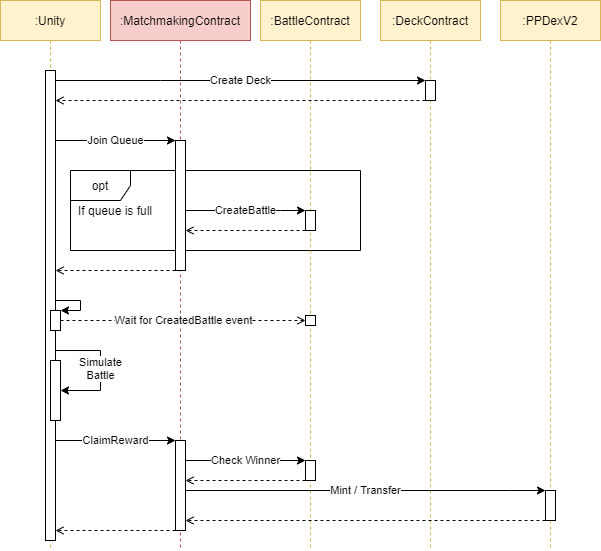

The diagram above was exported from draw.io. Its source (the exported page's mxGraphModel, read from the mxfile embedded in the PNG):
<mxGraphModel dx="1086" dy="966" grid="1" gridSize="10" guides="1" tooltips="1" connect="1" arrows="1" fold="1" page="1" pageScale="1" pageWidth="850" pageHeight="1100" math="0" shadow="0">
  <root>
    <mxCell id="0" />
    <mxCell id="1" parent="0" />
    <mxCell id="FrbpzqIHoeyw4HQtJyHQ-20" value="opt" style="shape=umlFrame;whiteSpace=wrap;html=1;" parent="1" vertex="1">
      <mxGeometry x="180" y="310" width="290" height="80" as="geometry" />
    </mxCell>
    <mxCell id="FrbpzqIHoeyw4HQtJyHQ-1" value=":BattleContract" style="shape=umlLifeline;perimeter=lifelinePerimeter;container=1;collapsible=0;recursiveResize=0;rounded=0;shadow=0;strokeWidth=1;fillColor=#fff2cc;strokeColor=#d6b656;" parent="1" vertex="1">
      <mxGeometry x="370" y="140" width="100" height="550" as="geometry" />
    </mxCell>
    <mxCell id="FrbpzqIHoeyw4HQtJyHQ-17" value="" style="points=[];perimeter=orthogonalPerimeter;rounded=0;shadow=0;strokeWidth=1;" parent="FrbpzqIHoeyw4HQtJyHQ-1" vertex="1">
      <mxGeometry x="45" y="210" width="10" height="20" as="geometry" />
    </mxCell>
    <mxCell id="FrbpzqIHoeyw4HQtJyHQ-27" value="" style="points=[];perimeter=orthogonalPerimeter;rounded=0;shadow=0;strokeWidth=1;" parent="FrbpzqIHoeyw4HQtJyHQ-1" vertex="1">
      <mxGeometry x="45" y="315" width="10" height="10" as="geometry" />
    </mxCell>
    <mxCell id="FrbpzqIHoeyw4HQtJyHQ-33" value="" style="points=[];perimeter=orthogonalPerimeter;rounded=0;shadow=0;strokeWidth=1;" parent="FrbpzqIHoeyw4HQtJyHQ-1" vertex="1">
      <mxGeometry x="45" y="460" width="10" height="20" as="geometry" />
    </mxCell>
    <mxCell id="FrbpzqIHoeyw4HQtJyHQ-5" value=":Unity" style="shape=umlLifeline;perimeter=lifelinePerimeter;container=1;collapsible=0;recursiveResize=0;rounded=0;shadow=0;strokeWidth=1;fillColor=#fff2cc;strokeColor=#d6b656;" parent="1" vertex="1">
      <mxGeometry x="110" y="140" width="100" height="550" as="geometry" />
    </mxCell>
    <mxCell id="FrbpzqIHoeyw4HQtJyHQ-30" value="Simulate&lt;br&gt;Battle" style="edgeStyle=orthogonalEdgeStyle;rounded=0;orthogonalLoop=1;jettySize=auto;html=1;endArrow=classic;" parent="FrbpzqIHoeyw4HQtJyHQ-5" source="FrbpzqIHoeyw4HQtJyHQ-8" target="FrbpzqIHoeyw4HQtJyHQ-29" edge="1">
      <mxGeometry relative="1" as="geometry">
        <Array as="points">
          <mxPoint x="100" y="350" />
          <mxPoint x="100" y="390" />
        </Array>
      </mxGeometry>
    </mxCell>
    <mxCell id="FrbpzqIHoeyw4HQtJyHQ-8" value="" style="points=[];perimeter=orthogonalPerimeter;rounded=0;shadow=0;strokeWidth=1;" parent="FrbpzqIHoeyw4HQtJyHQ-5" vertex="1">
      <mxGeometry x="45" y="70" width="10" height="470" as="geometry" />
    </mxCell>
    <mxCell id="FrbpzqIHoeyw4HQtJyHQ-29" value="" style="points=[];perimeter=orthogonalPerimeter;rounded=0;shadow=0;strokeWidth=1;" parent="FrbpzqIHoeyw4HQtJyHQ-5" vertex="1">
      <mxGeometry x="50" y="360" width="10" height="60" as="geometry" />
    </mxCell>
    <mxCell id="FrbpzqIHoeyw4HQtJyHQ-6" value=":DeckContract" style="shape=umlLifeline;perimeter=lifelinePerimeter;container=1;collapsible=0;recursiveResize=0;rounded=0;shadow=0;strokeWidth=1;fillColor=#fff2cc;strokeColor=#d6b656;" parent="1" vertex="1">
      <mxGeometry x="490" y="140" width="100" height="550" as="geometry" />
    </mxCell>
    <mxCell id="FrbpzqIHoeyw4HQtJyHQ-10" value="" style="points=[];perimeter=orthogonalPerimeter;rounded=0;shadow=0;strokeWidth=1;" parent="FrbpzqIHoeyw4HQtJyHQ-6" vertex="1">
      <mxGeometry x="45" y="80" width="10" height="20" as="geometry" />
    </mxCell>
    <mxCell id="FrbpzqIHoeyw4HQtJyHQ-11" value="Create Deck" style="edgeStyle=orthogonalEdgeStyle;rounded=0;orthogonalLoop=1;jettySize=auto;html=1;" parent="1" source="FrbpzqIHoeyw4HQtJyHQ-8" target="FrbpzqIHoeyw4HQtJyHQ-10" edge="1">
      <mxGeometry relative="1" as="geometry">
        <Array as="points">
          <mxPoint x="270" y="220" />
          <mxPoint x="270" y="220" />
        </Array>
      </mxGeometry>
    </mxCell>
    <mxCell id="FrbpzqIHoeyw4HQtJyHQ-12" style="edgeStyle=orthogonalEdgeStyle;rounded=0;orthogonalLoop=1;jettySize=auto;html=1;dashed=1;endArrow=open;endFill=0;" parent="1" source="FrbpzqIHoeyw4HQtJyHQ-10" target="FrbpzqIHoeyw4HQtJyHQ-8" edge="1">
      <mxGeometry relative="1" as="geometry">
        <Array as="points">
          <mxPoint x="380" y="240" />
          <mxPoint x="380" y="240" />
        </Array>
      </mxGeometry>
    </mxCell>
    <mxCell id="FrbpzqIHoeyw4HQtJyHQ-13" value=":MatchmakingContract" style="shape=umlLifeline;perimeter=lifelinePerimeter;container=1;collapsible=0;recursiveResize=0;rounded=0;shadow=0;strokeWidth=1;fillColor=#f8cecc;strokeColor=#b85450;" parent="1" vertex="1">
      <mxGeometry x="220" y="140" width="140" height="550" as="geometry" />
    </mxCell>
    <mxCell id="FrbpzqIHoeyw4HQtJyHQ-14" value="" style="points=[];perimeter=orthogonalPerimeter;rounded=0;shadow=0;strokeWidth=1;" parent="FrbpzqIHoeyw4HQtJyHQ-13" vertex="1">
      <mxGeometry x="65" y="140" width="10" height="130" as="geometry" />
    </mxCell>
    <mxCell id="FrbpzqIHoeyw4HQtJyHQ-31" value="" style="points=[];perimeter=orthogonalPerimeter;rounded=0;shadow=0;strokeWidth=1;" parent="FrbpzqIHoeyw4HQtJyHQ-13" vertex="1">
      <mxGeometry x="65" y="440" width="10" height="90" as="geometry" />
    </mxCell>
    <mxCell id="FrbpzqIHoeyw4HQtJyHQ-15" value="Join Queue" style="edgeStyle=orthogonalEdgeStyle;rounded=0;orthogonalLoop=1;jettySize=auto;html=1;endArrow=classic;" parent="1" target="FrbpzqIHoeyw4HQtJyHQ-14" edge="1">
      <mxGeometry relative="1" as="geometry">
        <mxPoint x="165" y="280" as="sourcePoint" />
        <Array as="points">
          <mxPoint x="230" y="280" />
          <mxPoint x="230" y="280" />
        </Array>
      </mxGeometry>
    </mxCell>
    <mxCell id="FrbpzqIHoeyw4HQtJyHQ-16" style="edgeStyle=orthogonalEdgeStyle;rounded=0;orthogonalLoop=1;jettySize=auto;html=1;dashed=1;endArrow=open;endFill=0;" parent="1" source="FrbpzqIHoeyw4HQtJyHQ-14" target="FrbpzqIHoeyw4HQtJyHQ-8" edge="1">
      <mxGeometry relative="1" as="geometry">
        <Array as="points">
          <mxPoint x="210" y="410" />
          <mxPoint x="210" y="410" />
        </Array>
      </mxGeometry>
    </mxCell>
    <mxCell id="FrbpzqIHoeyw4HQtJyHQ-18" value="CreateBattle" style="edgeStyle=orthogonalEdgeStyle;rounded=0;orthogonalLoop=1;jettySize=auto;html=1;endArrow=classic;" parent="1" source="FrbpzqIHoeyw4HQtJyHQ-14" target="FrbpzqIHoeyw4HQtJyHQ-17" edge="1">
      <mxGeometry relative="1" as="geometry">
        <Array as="points">
          <mxPoint x="390" y="350" />
          <mxPoint x="390" y="350" />
        </Array>
      </mxGeometry>
    </mxCell>
    <mxCell id="FrbpzqIHoeyw4HQtJyHQ-19" style="edgeStyle=orthogonalEdgeStyle;rounded=0;orthogonalLoop=1;jettySize=auto;html=1;dashed=1;endArrow=open;endFill=0;" parent="1" source="FrbpzqIHoeyw4HQtJyHQ-17" target="FrbpzqIHoeyw4HQtJyHQ-14" edge="1">
      <mxGeometry relative="1" as="geometry">
        <Array as="points">
          <mxPoint x="360" y="370" />
          <mxPoint x="360" y="370" />
        </Array>
      </mxGeometry>
    </mxCell>
    <mxCell id="FrbpzqIHoeyw4HQtJyHQ-22" value="If queue is full" style="text;html=1;strokeColor=none;fillColor=none;align=center;verticalAlign=middle;whiteSpace=wrap;rounded=0;" parent="1" vertex="1">
      <mxGeometry x="170" y="340" width="110" height="20" as="geometry" />
    </mxCell>
    <mxCell id="FrbpzqIHoeyw4HQtJyHQ-28" value="Wait for CreatedBattle event" style="edgeStyle=orthogonalEdgeStyle;rounded=0;orthogonalLoop=1;jettySize=auto;html=1;endArrow=open;dashed=1;endFill=0;" parent="1" source="FrbpzqIHoeyw4HQtJyHQ-24" target="FrbpzqIHoeyw4HQtJyHQ-27" edge="1">
      <mxGeometry relative="1" as="geometry" />
    </mxCell>
    <mxCell id="FrbpzqIHoeyw4HQtJyHQ-24" value="" style="points=[];perimeter=orthogonalPerimeter;rounded=0;shadow=0;strokeWidth=1;" parent="1" vertex="1">
      <mxGeometry x="160" y="450" width="10" height="20" as="geometry" />
    </mxCell>
    <mxCell id="FrbpzqIHoeyw4HQtJyHQ-25" style="edgeStyle=orthogonalEdgeStyle;rounded=0;orthogonalLoop=1;jettySize=auto;html=1;endArrow=classic;entryX=1;entryY=0;entryDx=0;entryDy=0;entryPerimeter=0;" parent="1" source="FrbpzqIHoeyw4HQtJyHQ-8" target="FrbpzqIHoeyw4HQtJyHQ-24" edge="1">
      <mxGeometry relative="1" as="geometry">
        <Array as="points">
          <mxPoint x="190" y="440" />
          <mxPoint x="190" y="450" />
        </Array>
      </mxGeometry>
    </mxCell>
    <mxCell id="FrbpzqIHoeyw4HQtJyHQ-32" value="ClaimReward" style="edgeStyle=orthogonalEdgeStyle;rounded=0;orthogonalLoop=1;jettySize=auto;html=1;endArrow=classic;" parent="1" source="FrbpzqIHoeyw4HQtJyHQ-8" target="FrbpzqIHoeyw4HQtJyHQ-31" edge="1">
      <mxGeometry relative="1" as="geometry">
        <Array as="points">
          <mxPoint x="230" y="580" />
          <mxPoint x="230" y="580" />
        </Array>
      </mxGeometry>
    </mxCell>
    <mxCell id="FrbpzqIHoeyw4HQtJyHQ-34" value="Check Winner" style="edgeStyle=orthogonalEdgeStyle;rounded=0;orthogonalLoop=1;jettySize=auto;html=1;endArrow=classic;" parent="1" source="FrbpzqIHoeyw4HQtJyHQ-31" target="FrbpzqIHoeyw4HQtJyHQ-33" edge="1">
      <mxGeometry relative="1" as="geometry">
        <Array as="points">
          <mxPoint x="360" y="600" />
          <mxPoint x="360" y="600" />
        </Array>
      </mxGeometry>
    </mxCell>
    <mxCell id="FrbpzqIHoeyw4HQtJyHQ-35" style="edgeStyle=orthogonalEdgeStyle;rounded=0;orthogonalLoop=1;jettySize=auto;html=1;dashed=1;endArrow=open;endFill=0;" parent="1" source="FrbpzqIHoeyw4HQtJyHQ-33" target="FrbpzqIHoeyw4HQtJyHQ-31" edge="1">
      <mxGeometry relative="1" as="geometry">
        <Array as="points">
          <mxPoint x="360" y="620" />
          <mxPoint x="360" y="620" />
        </Array>
      </mxGeometry>
    </mxCell>
    <mxCell id="FrbpzqIHoeyw4HQtJyHQ-36" style="edgeStyle=orthogonalEdgeStyle;rounded=0;orthogonalLoop=1;jettySize=auto;html=1;dashed=1;endArrow=open;endFill=0;" parent="1" source="FrbpzqIHoeyw4HQtJyHQ-31" target="FrbpzqIHoeyw4HQtJyHQ-8" edge="1">
      <mxGeometry relative="1" as="geometry">
        <Array as="points">
          <mxPoint x="230" y="670" />
          <mxPoint x="230" y="670" />
        </Array>
      </mxGeometry>
    </mxCell>
    <mxCell id="FrbpzqIHoeyw4HQtJyHQ-37" value=":PPDexV2" style="shape=umlLifeline;perimeter=lifelinePerimeter;container=1;collapsible=0;recursiveResize=0;rounded=0;shadow=0;strokeWidth=1;fillColor=#fff2cc;strokeColor=#d6b656;" parent="1" vertex="1">
      <mxGeometry x="610" y="140" width="100" height="550" as="geometry" />
    </mxCell>
    <mxCell id="FrbpzqIHoeyw4HQtJyHQ-38" value="" style="points=[];perimeter=orthogonalPerimeter;rounded=0;shadow=0;strokeWidth=1;" parent="FrbpzqIHoeyw4HQtJyHQ-37" vertex="1">
      <mxGeometry x="45" y="490" width="10" height="30" as="geometry" />
    </mxCell>
    <mxCell id="FrbpzqIHoeyw4HQtJyHQ-39" value="Mint / Transfer" style="edgeStyle=orthogonalEdgeStyle;rounded=0;orthogonalLoop=1;jettySize=auto;html=1;endArrow=classic;" parent="1" source="FrbpzqIHoeyw4HQtJyHQ-31" target="FrbpzqIHoeyw4HQtJyHQ-38" edge="1">
      <mxGeometry relative="1" as="geometry">
        <Array as="points">
          <mxPoint x="620" y="630" />
          <mxPoint x="620" y="630" />
        </Array>
      </mxGeometry>
    </mxCell>
    <mxCell id="FrbpzqIHoeyw4HQtJyHQ-40" style="edgeStyle=orthogonalEdgeStyle;rounded=0;orthogonalLoop=1;jettySize=auto;html=1;dashed=1;endArrow=open;endFill=0;" parent="1" source="FrbpzqIHoeyw4HQtJyHQ-38" target="FrbpzqIHoeyw4HQtJyHQ-31" edge="1">
      <mxGeometry relative="1" as="geometry">
        <Array as="points">
          <mxPoint x="620" y="660" />
          <mxPoint x="620" y="660" />
        </Array>
      </mxGeometry>
    </mxCell>
  </root>
</mxGraphModel>